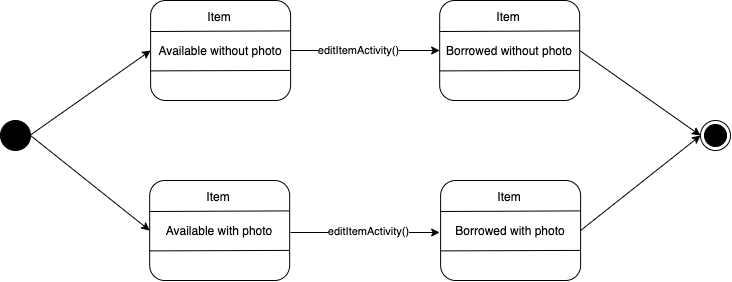

The diagram above was exported from draw.io. Its source (the exported page's mxGraphModel, read from the mxfile embedded in the PNG):
<mxGraphModel dx="1489" dy="871" grid="1" gridSize="10" guides="1" tooltips="1" connect="1" arrows="1" fold="1" page="1" pageScale="1" pageWidth="1920" pageHeight="1200" math="0" shadow="0">
  <root>
    <mxCell id="0" />
    <mxCell id="1" parent="0" />
    <mxCell id="UX7bLonNg1MmJFHleWWF-1" value="Available without photo" style="rounded=1;whiteSpace=wrap;html=1;" vertex="1" parent="1">
      <mxGeometry x="330.12" y="160" width="140" height="100" as="geometry" />
    </mxCell>
    <mxCell id="UX7bLonNg1MmJFHleWWF-2" value="" style="endArrow=none;html=1;entryX=0.999;entryY=0.304;entryDx=0;entryDy=0;entryPerimeter=0;" edge="1" parent="1" target="UX7bLonNg1MmJFHleWWF-1">
      <mxGeometry width="50" height="50" relative="1" as="geometry">
        <mxPoint x="330.12" y="191" as="sourcePoint" />
        <mxPoint x="450.2399999999999" y="190.60000000000002" as="targetPoint" />
      </mxGeometry>
    </mxCell>
    <mxCell id="UX7bLonNg1MmJFHleWWF-3" value="" style="endArrow=none;html=1;entryX=0.997;entryY=0.699;entryDx=0;entryDy=0;entryPerimeter=0;" edge="1" parent="1" target="UX7bLonNg1MmJFHleWWF-1">
      <mxGeometry width="50" height="50" relative="1" as="geometry">
        <mxPoint x="330" y="230.39999999999998" as="sourcePoint" />
        <mxPoint x="450.1199999999999" y="230" as="targetPoint" />
      </mxGeometry>
    </mxCell>
    <mxCell id="UX7bLonNg1MmJFHleWWF-4" value="Item" style="text;html=1;strokeColor=none;fillColor=none;align=center;verticalAlign=middle;whiteSpace=wrap;rounded=0;" vertex="1" parent="1">
      <mxGeometry x="379.12" y="166" width="40" height="20" as="geometry" />
    </mxCell>
    <mxCell id="UX7bLonNg1MmJFHleWWF-5" value="Available with photo" style="rounded=1;whiteSpace=wrap;html=1;" vertex="1" parent="1">
      <mxGeometry x="329.18" y="340" width="140" height="100" as="geometry" />
    </mxCell>
    <mxCell id="UX7bLonNg1MmJFHleWWF-6" value="" style="endArrow=none;html=1;entryX=0.999;entryY=0.304;entryDx=0;entryDy=0;entryPerimeter=0;" edge="1" parent="1" target="UX7bLonNg1MmJFHleWWF-5">
      <mxGeometry width="50" height="50" relative="1" as="geometry">
        <mxPoint x="329.1799999999999" y="371" as="sourcePoint" />
        <mxPoint x="449.2999999999999" y="370.6" as="targetPoint" />
      </mxGeometry>
    </mxCell>
    <mxCell id="UX7bLonNg1MmJFHleWWF-7" value="" style="endArrow=none;html=1;entryX=0.997;entryY=0.699;entryDx=0;entryDy=0;entryPerimeter=0;" edge="1" parent="1" target="UX7bLonNg1MmJFHleWWF-5">
      <mxGeometry width="50" height="50" relative="1" as="geometry">
        <mxPoint x="329.06" y="410.4" as="sourcePoint" />
        <mxPoint x="449.1799999999999" y="410" as="targetPoint" />
      </mxGeometry>
    </mxCell>
    <mxCell id="UX7bLonNg1MmJFHleWWF-8" value="Item" style="text;html=1;strokeColor=none;fillColor=none;align=center;verticalAlign=middle;whiteSpace=wrap;rounded=0;" vertex="1" parent="1">
      <mxGeometry x="378.18" y="346" width="40" height="20" as="geometry" />
    </mxCell>
    <mxCell id="UX7bLonNg1MmJFHleWWF-9" value="" style="ellipse;whiteSpace=wrap;html=1;aspect=fixed;fillColor=#000000;gradientColor=#000000;" vertex="1" parent="1">
      <mxGeometry x="180" y="280" width="30" height="30" as="geometry" />
    </mxCell>
    <mxCell id="UX7bLonNg1MmJFHleWWF-10" value="Borrowed with photo" style="rounded=1;whiteSpace=wrap;html=1;" vertex="1" parent="1">
      <mxGeometry x="620.12" y="340" width="140" height="100" as="geometry" />
    </mxCell>
    <mxCell id="UX7bLonNg1MmJFHleWWF-11" value="" style="endArrow=none;html=1;entryX=0.999;entryY=0.304;entryDx=0;entryDy=0;entryPerimeter=0;" edge="1" parent="1" target="UX7bLonNg1MmJFHleWWF-10">
      <mxGeometry width="50" height="50" relative="1" as="geometry">
        <mxPoint x="620.1199999999999" y="371" as="sourcePoint" />
        <mxPoint x="740.2399999999999" y="370.6" as="targetPoint" />
      </mxGeometry>
    </mxCell>
    <mxCell id="UX7bLonNg1MmJFHleWWF-12" value="" style="endArrow=none;html=1;entryX=0.997;entryY=0.699;entryDx=0;entryDy=0;entryPerimeter=0;" edge="1" parent="1" target="UX7bLonNg1MmJFHleWWF-10">
      <mxGeometry width="50" height="50" relative="1" as="geometry">
        <mxPoint x="620" y="410.4" as="sourcePoint" />
        <mxPoint x="740.1199999999999" y="410" as="targetPoint" />
      </mxGeometry>
    </mxCell>
    <mxCell id="UX7bLonNg1MmJFHleWWF-13" value="Item" style="text;html=1;strokeColor=none;fillColor=none;align=center;verticalAlign=middle;whiteSpace=wrap;rounded=0;" vertex="1" parent="1">
      <mxGeometry x="669.12" y="346" width="40" height="20" as="geometry" />
    </mxCell>
    <mxCell id="UX7bLonNg1MmJFHleWWF-18" value="Borrowed without photo" style="rounded=1;whiteSpace=wrap;html=1;" vertex="1" parent="1">
      <mxGeometry x="619.18" y="160" width="140" height="100" as="geometry" />
    </mxCell>
    <mxCell id="UX7bLonNg1MmJFHleWWF-19" value="" style="endArrow=none;html=1;entryX=0.999;entryY=0.304;entryDx=0;entryDy=0;entryPerimeter=0;" edge="1" parent="1" target="UX7bLonNg1MmJFHleWWF-18">
      <mxGeometry width="50" height="50" relative="1" as="geometry">
        <mxPoint x="619.1799999999998" y="191" as="sourcePoint" />
        <mxPoint x="739.2999999999998" y="190.60000000000002" as="targetPoint" />
      </mxGeometry>
    </mxCell>
    <mxCell id="UX7bLonNg1MmJFHleWWF-20" value="" style="endArrow=none;html=1;entryX=0.997;entryY=0.699;entryDx=0;entryDy=0;entryPerimeter=0;" edge="1" parent="1" target="UX7bLonNg1MmJFHleWWF-18">
      <mxGeometry width="50" height="50" relative="1" as="geometry">
        <mxPoint x="619.06" y="230.39999999999998" as="sourcePoint" />
        <mxPoint x="739.1799999999998" y="230" as="targetPoint" />
      </mxGeometry>
    </mxCell>
    <mxCell id="UX7bLonNg1MmJFHleWWF-21" value="Item" style="text;html=1;strokeColor=none;fillColor=none;align=center;verticalAlign=middle;whiteSpace=wrap;rounded=0;" vertex="1" parent="1">
      <mxGeometry x="668.18" y="166" width="40" height="20" as="geometry" />
    </mxCell>
    <mxCell id="UX7bLonNg1MmJFHleWWF-22" value="" style="endArrow=classic;html=1;exitX=1;exitY=0.5;exitDx=0;exitDy=0;entryX=0;entryY=0.5;entryDx=0;entryDy=0;" edge="1" parent="1" source="UX7bLonNg1MmJFHleWWF-1" target="UX7bLonNg1MmJFHleWWF-18">
      <mxGeometry width="50" height="50" relative="1" as="geometry">
        <mxPoint x="490" y="209.5" as="sourcePoint" />
        <mxPoint x="579.88" y="209.5" as="targetPoint" />
      </mxGeometry>
    </mxCell>
    <mxCell id="UX7bLonNg1MmJFHleWWF-24" value="editItemActivity()" style="edgeLabel;html=1;align=center;verticalAlign=middle;resizable=0;points=[];" vertex="1" connectable="0" parent="UX7bLonNg1MmJFHleWWF-22">
      <mxGeometry x="-0.1026" y="1" relative="1" as="geometry">
        <mxPoint as="offset" />
      </mxGeometry>
    </mxCell>
    <mxCell id="UX7bLonNg1MmJFHleWWF-23" value="" style="endArrow=classic;html=1;exitX=1;exitY=0.5;exitDx=0;exitDy=0;entryX=0;entryY=0.5;entryDx=0;entryDy=0;" edge="1" parent="1">
      <mxGeometry width="50" height="50" relative="1" as="geometry">
        <mxPoint x="470.1200000000001" y="392" as="sourcePoint" />
        <mxPoint x="619.1799999999998" y="392" as="targetPoint" />
      </mxGeometry>
    </mxCell>
    <mxCell id="UX7bLonNg1MmJFHleWWF-25" value="editItemActivity()" style="edgeLabel;html=1;align=center;verticalAlign=middle;resizable=0;points=[];" vertex="1" connectable="0" parent="1">
      <mxGeometry x="546.9771428571428" y="390" as="geometry" />
    </mxCell>
    <mxCell id="UX7bLonNg1MmJFHleWWF-26" value="" style="ellipse;html=1;shape=endState;fillColor=#000000;strokeColor=#000000;" vertex="1" parent="1">
      <mxGeometry x="880" y="280" width="30" height="30" as="geometry" />
    </mxCell>
    <mxCell id="UX7bLonNg1MmJFHleWWF-27" value="" style="endArrow=classic;html=1;entryX=0;entryY=0.5;entryDx=0;entryDy=0;" edge="1" parent="1" target="UX7bLonNg1MmJFHleWWF-1">
      <mxGeometry width="50" height="50" relative="1" as="geometry">
        <mxPoint x="210" y="294.5" as="sourcePoint" />
        <mxPoint x="280" y="294.5" as="targetPoint" />
      </mxGeometry>
    </mxCell>
    <mxCell id="UX7bLonNg1MmJFHleWWF-28" value="" style="endArrow=classic;html=1;exitX=1;exitY=0.5;exitDx=0;exitDy=0;entryX=0;entryY=0.5;entryDx=0;entryDy=0;" edge="1" parent="1" source="UX7bLonNg1MmJFHleWWF-9" target="UX7bLonNg1MmJFHleWWF-5">
      <mxGeometry width="50" height="50" relative="1" as="geometry">
        <mxPoint x="220" y="366" as="sourcePoint" />
        <mxPoint x="300" y="366" as="targetPoint" />
      </mxGeometry>
    </mxCell>
    <mxCell id="UX7bLonNg1MmJFHleWWF-29" value="" style="endArrow=classic;html=1;entryX=0;entryY=0.5;entryDx=0;entryDy=0;exitX=1;exitY=0.5;exitDx=0;exitDy=0;" edge="1" parent="1" source="UX7bLonNg1MmJFHleWWF-10" target="UX7bLonNg1MmJFHleWWF-26">
      <mxGeometry width="50" height="50" relative="1" as="geometry">
        <mxPoint x="790" y="390" as="sourcePoint" />
        <mxPoint x="840" y="340" as="targetPoint" />
      </mxGeometry>
    </mxCell>
    <mxCell id="UX7bLonNg1MmJFHleWWF-30" value="" style="endArrow=classic;html=1;exitX=1;exitY=0.5;exitDx=0;exitDy=0;entryX=0;entryY=0.5;entryDx=0;entryDy=0;" edge="1" parent="1" source="UX7bLonNg1MmJFHleWWF-18" target="UX7bLonNg1MmJFHleWWF-26">
      <mxGeometry width="50" height="50" relative="1" as="geometry">
        <mxPoint x="800" y="230" as="sourcePoint" />
        <mxPoint x="850" y="260" as="targetPoint" />
      </mxGeometry>
    </mxCell>
  </root>
</mxGraphModel>